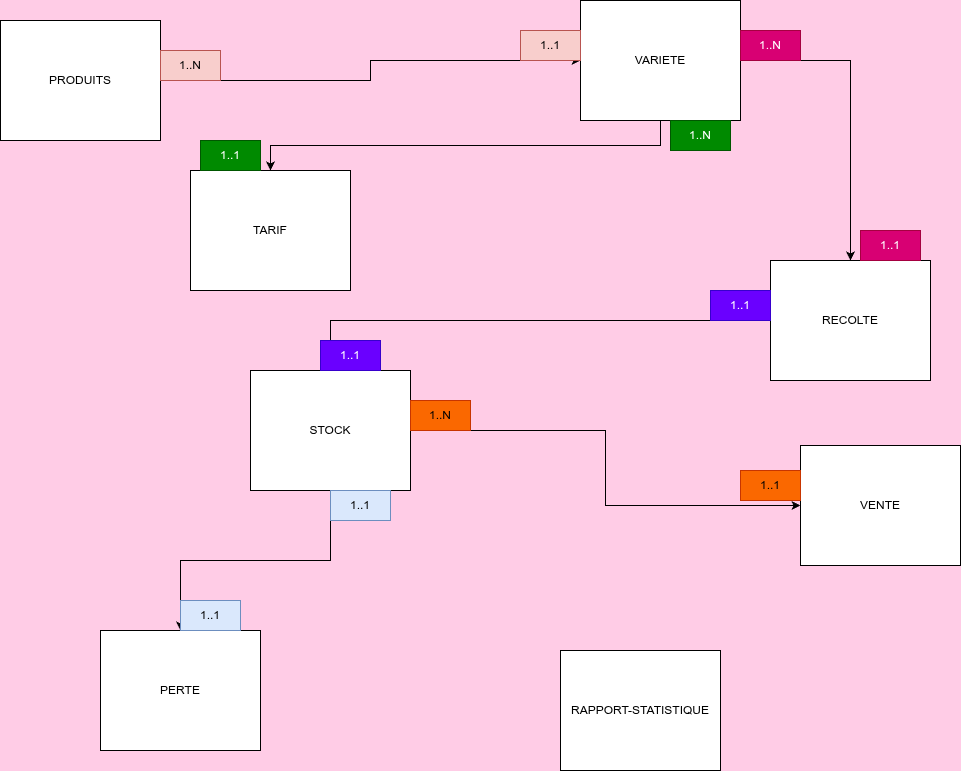

The diagram above was exported from draw.io. Its source (the exported page's mxGraphModel, read from the mxfile embedded in the PNG):
<mxGraphModel dx="1360" dy="844" grid="1" gridSize="10" guides="1" tooltips="1" connect="1" arrows="1" fold="1" page="1" pageScale="1" pageWidth="583" pageHeight="827" background="#FFCCE6" math="0" shadow="0">
  <root>
    <mxCell id="0" />
    <mxCell id="1" parent="0" />
    <mxCell id="dl3miW9vnA81YTQJhMCn-38" style="edgeStyle=orthogonalEdgeStyle;rounded=0;orthogonalLoop=1;jettySize=auto;html=1;exitX=1;exitY=0.5;exitDx=0;exitDy=0;entryX=0;entryY=0.5;entryDx=0;entryDy=0;" edge="1" parent="1" source="dl3miW9vnA81YTQJhMCn-1" target="dl3miW9vnA81YTQJhMCn-2">
      <mxGeometry relative="1" as="geometry" />
    </mxCell>
    <mxCell id="dl3miW9vnA81YTQJhMCn-1" value="&lt;div&gt;PRODUITS&lt;/div&gt;" style="rounded=0;whiteSpace=wrap;html=1;" vertex="1" parent="1">
      <mxGeometry x="40" y="40" width="160" height="120" as="geometry" />
    </mxCell>
    <mxCell id="dl3miW9vnA81YTQJhMCn-39" style="edgeStyle=orthogonalEdgeStyle;rounded=0;orthogonalLoop=1;jettySize=auto;html=1;exitX=0.5;exitY=1;exitDx=0;exitDy=0;" edge="1" parent="1" source="dl3miW9vnA81YTQJhMCn-2" target="dl3miW9vnA81YTQJhMCn-3">
      <mxGeometry relative="1" as="geometry" />
    </mxCell>
    <mxCell id="dl3miW9vnA81YTQJhMCn-2" value="VARIETE" style="rounded=0;whiteSpace=wrap;html=1;" vertex="1" parent="1">
      <mxGeometry x="620" y="20" width="160" height="120" as="geometry" />
    </mxCell>
    <mxCell id="dl3miW9vnA81YTQJhMCn-3" value="TARIF" style="rounded=0;whiteSpace=wrap;html=1;" vertex="1" parent="1">
      <mxGeometry x="230" y="190" width="160" height="120" as="geometry" />
    </mxCell>
    <mxCell id="dl3miW9vnA81YTQJhMCn-41" style="edgeStyle=orthogonalEdgeStyle;rounded=0;orthogonalLoop=1;jettySize=auto;html=1;exitX=0;exitY=0.5;exitDx=0;exitDy=0;entryX=0.5;entryY=0;entryDx=0;entryDy=0;" edge="1" parent="1" source="dl3miW9vnA81YTQJhMCn-4" target="dl3miW9vnA81YTQJhMCn-5">
      <mxGeometry relative="1" as="geometry" />
    </mxCell>
    <mxCell id="dl3miW9vnA81YTQJhMCn-4" value="RECOLTE" style="rounded=0;whiteSpace=wrap;html=1;" vertex="1" parent="1">
      <mxGeometry x="810" y="280" width="160" height="120" as="geometry" />
    </mxCell>
    <mxCell id="dl3miW9vnA81YTQJhMCn-42" style="edgeStyle=orthogonalEdgeStyle;rounded=0;orthogonalLoop=1;jettySize=auto;html=1;exitX=1;exitY=0.5;exitDx=0;exitDy=0;entryX=0;entryY=0.5;entryDx=0;entryDy=0;" edge="1" parent="1" source="dl3miW9vnA81YTQJhMCn-5" target="dl3miW9vnA81YTQJhMCn-6">
      <mxGeometry relative="1" as="geometry" />
    </mxCell>
    <mxCell id="dl3miW9vnA81YTQJhMCn-43" style="edgeStyle=orthogonalEdgeStyle;rounded=0;orthogonalLoop=1;jettySize=auto;html=1;exitX=0.5;exitY=1;exitDx=0;exitDy=0;entryX=0.5;entryY=0;entryDx=0;entryDy=0;" edge="1" parent="1" source="dl3miW9vnA81YTQJhMCn-5" target="dl3miW9vnA81YTQJhMCn-7">
      <mxGeometry relative="1" as="geometry" />
    </mxCell>
    <mxCell id="dl3miW9vnA81YTQJhMCn-5" value="STOCK" style="rounded=0;whiteSpace=wrap;html=1;" vertex="1" parent="1">
      <mxGeometry x="290" y="390" width="160" height="120" as="geometry" />
    </mxCell>
    <mxCell id="dl3miW9vnA81YTQJhMCn-6" value="VENTE" style="rounded=0;whiteSpace=wrap;html=1;" vertex="1" parent="1">
      <mxGeometry x="840" y="465" width="160" height="120" as="geometry" />
    </mxCell>
    <mxCell id="dl3miW9vnA81YTQJhMCn-7" value="PERTE" style="rounded=0;whiteSpace=wrap;html=1;" vertex="1" parent="1">
      <mxGeometry x="140" y="650" width="160" height="120" as="geometry" />
    </mxCell>
    <mxCell id="dl3miW9vnA81YTQJhMCn-8" value="RAPPORT-STATISTIQUE" style="rounded=0;whiteSpace=wrap;html=1;" vertex="1" parent="1">
      <mxGeometry x="600" y="670" width="160" height="120" as="geometry" />
    </mxCell>
    <mxCell id="dl3miW9vnA81YTQJhMCn-40" style="edgeStyle=orthogonalEdgeStyle;rounded=0;orthogonalLoop=1;jettySize=auto;html=1;exitX=1;exitY=0.5;exitDx=0;exitDy=0;entryX=0.5;entryY=0;entryDx=0;entryDy=0;" edge="1" parent="1" source="dl3miW9vnA81YTQJhMCn-2" target="dl3miW9vnA81YTQJhMCn-4">
      <mxGeometry relative="1" as="geometry" />
    </mxCell>
    <mxCell id="dl3miW9vnA81YTQJhMCn-44" value="1..N" style="text;html=1;whiteSpace=wrap;strokeColor=#b85450;fillColor=#f8cecc;align=center;verticalAlign=middle;rounded=0;" vertex="1" parent="1">
      <mxGeometry x="200" y="70" width="60" height="30" as="geometry" />
    </mxCell>
    <mxCell id="dl3miW9vnA81YTQJhMCn-45" value="1..1" style="text;html=1;whiteSpace=wrap;strokeColor=#b85450;fillColor=#f8cecc;align=center;verticalAlign=middle;rounded=0;" vertex="1" parent="1">
      <mxGeometry x="560" y="50" width="60" height="30" as="geometry" />
    </mxCell>
    <mxCell id="dl3miW9vnA81YTQJhMCn-46" value="1..N" style="text;html=1;whiteSpace=wrap;strokeColor=#005700;fillColor=#008a00;align=center;verticalAlign=middle;rounded=0;fontColor=#ffffff;" vertex="1" parent="1">
      <mxGeometry x="710" y="140" width="60" height="30" as="geometry" />
    </mxCell>
    <mxCell id="dl3miW9vnA81YTQJhMCn-47" value="1..1" style="text;html=1;whiteSpace=wrap;strokeColor=#005700;fillColor=#008a00;align=center;verticalAlign=middle;rounded=0;fontColor=#ffffff;" vertex="1" parent="1">
      <mxGeometry x="240" y="160" width="60" height="30" as="geometry" />
    </mxCell>
    <mxCell id="dl3miW9vnA81YTQJhMCn-48" value="1..N" style="text;html=1;whiteSpace=wrap;strokeColor=#A50040;fillColor=#d80073;align=center;verticalAlign=middle;rounded=0;fontColor=#ffffff;" vertex="1" parent="1">
      <mxGeometry x="780" y="50" width="60" height="30" as="geometry" />
    </mxCell>
    <mxCell id="dl3miW9vnA81YTQJhMCn-49" value="1..1" style="text;html=1;whiteSpace=wrap;strokeColor=#A50040;fillColor=#d80073;align=center;verticalAlign=middle;rounded=0;fontColor=#ffffff;" vertex="1" parent="1">
      <mxGeometry x="900" y="250" width="60" height="30" as="geometry" />
    </mxCell>
    <mxCell id="dl3miW9vnA81YTQJhMCn-50" value="1..1" style="text;html=1;whiteSpace=wrap;strokeColor=#3700CC;fillColor=#6a00ff;align=center;verticalAlign=middle;rounded=0;fontColor=#ffffff;" vertex="1" parent="1">
      <mxGeometry x="750" y="310" width="60" height="30" as="geometry" />
    </mxCell>
    <mxCell id="dl3miW9vnA81YTQJhMCn-51" value="1..1" style="text;html=1;whiteSpace=wrap;strokeColor=#3700CC;fillColor=#6a00ff;align=center;verticalAlign=middle;rounded=0;fontColor=#ffffff;" vertex="1" parent="1">
      <mxGeometry x="360" y="360" width="60" height="30" as="geometry" />
    </mxCell>
    <mxCell id="dl3miW9vnA81YTQJhMCn-52" value="1..N" style="text;html=1;whiteSpace=wrap;strokeColor=#C73500;fillColor=#fa6800;align=center;verticalAlign=middle;rounded=0;fontColor=#000000;" vertex="1" parent="1">
      <mxGeometry x="450" y="420" width="60" height="30" as="geometry" />
    </mxCell>
    <mxCell id="dl3miW9vnA81YTQJhMCn-53" value="1..1" style="text;html=1;whiteSpace=wrap;strokeColor=#C73500;fillColor=#fa6800;align=center;verticalAlign=middle;rounded=0;fontColor=#000000;" vertex="1" parent="1">
      <mxGeometry x="780" y="490" width="60" height="30" as="geometry" />
    </mxCell>
    <mxCell id="dl3miW9vnA81YTQJhMCn-55" value="1..1" style="text;html=1;whiteSpace=wrap;strokeColor=#6c8ebf;fillColor=#dae8fc;align=center;verticalAlign=middle;rounded=0;" vertex="1" parent="1">
      <mxGeometry x="220" y="620" width="60" height="30" as="geometry" />
    </mxCell>
    <mxCell id="dl3miW9vnA81YTQJhMCn-58" value="1..1" style="text;html=1;whiteSpace=wrap;strokeColor=#6c8ebf;fillColor=#dae8fc;align=center;verticalAlign=middle;rounded=0;" vertex="1" parent="1">
      <mxGeometry x="370" y="510" width="60" height="30" as="geometry" />
    </mxCell>
  </root>
</mxGraphModel>